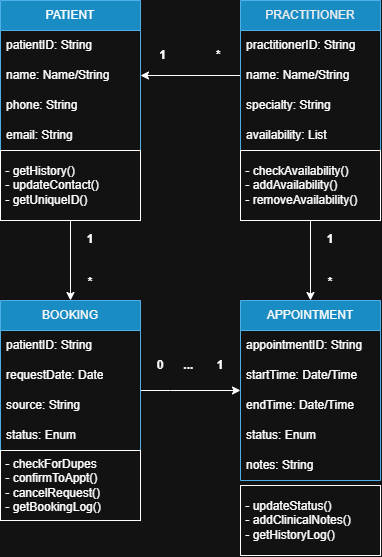

The diagram above was exported from draw.io. Its source (the exported page's mxGraphModel, read from the mxfile embedded in the PNG):
<mxGraphModel dx="988" dy="695" grid="1" gridSize="10" guides="1" tooltips="1" connect="1" arrows="1" fold="1" page="1" pageScale="1" pageWidth="827" pageHeight="1169" math="0" shadow="0">
  <root>
    <mxCell id="0" />
    <mxCell id="1" parent="0" />
    <mxCell id="VO707jyFhtylpwxDKgXF-2" parent="1" style="swimlane;fontStyle=0;childLayout=stackLayout;horizontal=1;startSize=30;horizontalStack=0;resizeParent=1;resizeParentMax=0;resizeLast=0;collapsible=1;marginBottom=0;whiteSpace=wrap;html=1;fillColor=#1ba1e2;fontColor=light-dark(#FFFFFF,#FFFFFF);strokeColor=#006EAF;" value="PATIENT" vertex="1">
      <mxGeometry height="150" width="140" x="190" y="100" as="geometry" />
    </mxCell>
    <mxCell id="VO707jyFhtylpwxDKgXF-3" parent="VO707jyFhtylpwxDKgXF-2" style="text;strokeColor=none;fillColor=none;align=left;verticalAlign=middle;spacingLeft=4;spacingRight=4;overflow=hidden;points=[[0,0.5],[1,0.5]];portConstraint=eastwest;rotatable=0;whiteSpace=wrap;html=1;" value="patientID: String" vertex="1">
      <mxGeometry height="30" width="140" y="30" as="geometry" />
    </mxCell>
    <mxCell id="VO707jyFhtylpwxDKgXF-4" parent="VO707jyFhtylpwxDKgXF-2" style="text;strokeColor=none;fillColor=none;align=left;verticalAlign=middle;spacingLeft=4;spacingRight=4;overflow=hidden;points=[[0,0.5],[1,0.5]];portConstraint=eastwest;rotatable=0;whiteSpace=wrap;html=1;" value="name: Name/String" vertex="1">
      <mxGeometry height="30" width="140" y="60" as="geometry" />
    </mxCell>
    <mxCell id="VO707jyFhtylpwxDKgXF-5" parent="VO707jyFhtylpwxDKgXF-2" style="text;strokeColor=none;fillColor=none;align=left;verticalAlign=middle;spacingLeft=4;spacingRight=4;overflow=hidden;points=[[0,0.5],[1,0.5]];portConstraint=eastwest;rotatable=0;whiteSpace=wrap;html=1;" value="phone: String" vertex="1">
      <mxGeometry height="30" width="140" y="90" as="geometry" />
    </mxCell>
    <mxCell id="VO707jyFhtylpwxDKgXF-22" parent="VO707jyFhtylpwxDKgXF-2" style="text;strokeColor=none;fillColor=none;align=left;verticalAlign=middle;spacingLeft=4;spacingRight=4;overflow=hidden;points=[[0,0.5],[1,0.5]];portConstraint=eastwest;rotatable=0;whiteSpace=wrap;html=1;" value="email: String" vertex="1">
      <mxGeometry height="30" width="140" y="120" as="geometry" />
    </mxCell>
    <mxCell id="VO707jyFhtylpwxDKgXF-52" edge="1" parent="1" source="VO707jyFhtylpwxDKgXF-31" style="edgeStyle=orthogonalEdgeStyle;rounded=0;orthogonalLoop=1;jettySize=auto;html=1;entryX=1;entryY=0.5;entryDx=0;entryDy=0;" target="VO707jyFhtylpwxDKgXF-2" value="">
      <mxGeometry relative="1" as="geometry" />
    </mxCell>
    <mxCell id="VO707jyFhtylpwxDKgXF-31" parent="1" style="swimlane;fontStyle=0;childLayout=stackLayout;horizontal=1;startSize=30;horizontalStack=0;resizeParent=1;resizeParentMax=0;resizeLast=0;collapsible=1;marginBottom=0;whiteSpace=wrap;html=1;fillColor=#1ba1e2;fontColor=light-dark(#FFFFFF,#EEEEEE);strokeColor=#006EAF;" value="PRACTITIONER" vertex="1">
      <mxGeometry height="150" width="140" x="430" y="100" as="geometry" />
    </mxCell>
    <mxCell id="VO707jyFhtylpwxDKgXF-32" parent="VO707jyFhtylpwxDKgXF-31" style="text;strokeColor=none;fillColor=none;align=left;verticalAlign=middle;spacingLeft=4;spacingRight=4;overflow=hidden;points=[[0,0.5],[1,0.5]];portConstraint=eastwest;rotatable=0;whiteSpace=wrap;html=1;" value="practitionerID: String" vertex="1">
      <mxGeometry height="30" width="140" y="30" as="geometry" />
    </mxCell>
    <mxCell id="VO707jyFhtylpwxDKgXF-33" parent="VO707jyFhtylpwxDKgXF-31" style="text;strokeColor=none;fillColor=none;align=left;verticalAlign=middle;spacingLeft=4;spacingRight=4;overflow=hidden;points=[[0,0.5],[1,0.5]];portConstraint=eastwest;rotatable=0;whiteSpace=wrap;html=1;" value="name: Name/String" vertex="1">
      <mxGeometry height="30" width="140" y="60" as="geometry" />
    </mxCell>
    <mxCell id="VO707jyFhtylpwxDKgXF-34" parent="VO707jyFhtylpwxDKgXF-31" style="text;strokeColor=none;fillColor=none;align=left;verticalAlign=middle;spacingLeft=4;spacingRight=4;overflow=hidden;points=[[0,0.5],[1,0.5]];portConstraint=eastwest;rotatable=0;whiteSpace=wrap;html=1;" value="specialty: String" vertex="1">
      <mxGeometry height="30" width="140" y="90" as="geometry" />
    </mxCell>
    <mxCell id="VO707jyFhtylpwxDKgXF-35" parent="VO707jyFhtylpwxDKgXF-31" style="text;strokeColor=none;fillColor=none;align=left;verticalAlign=middle;spacingLeft=4;spacingRight=4;overflow=hidden;points=[[0,0.5],[1,0.5]];portConstraint=eastwest;rotatable=0;whiteSpace=wrap;html=1;" value="availability: List" vertex="1">
      <mxGeometry height="30" width="140" y="120" as="geometry" />
    </mxCell>
    <mxCell id="VO707jyFhtylpwxDKgXF-59" edge="1" parent="1" source="VO707jyFhtylpwxDKgXF-36" style="edgeStyle=orthogonalEdgeStyle;rounded=0;orthogonalLoop=1;jettySize=auto;html=1;" target="VO707jyFhtylpwxDKgXF-44" value="">
      <mxGeometry relative="1" as="geometry">
        <Array as="points">
          <mxPoint x="360" y="490" />
          <mxPoint x="360" y="490" />
        </Array>
      </mxGeometry>
    </mxCell>
    <mxCell id="VO707jyFhtylpwxDKgXF-36" parent="1" style="swimlane;fontStyle=0;childLayout=stackLayout;horizontal=1;startSize=30;horizontalStack=0;resizeParent=1;resizeParentMax=0;resizeLast=0;collapsible=1;marginBottom=0;whiteSpace=wrap;html=1;fillColor=#1ba1e2;fontColor=light-dark(#FFFFFF,#F8F8F8);strokeColor=#006EAF;" value="BOOKING" vertex="1">
      <mxGeometry height="150" width="140" x="190" y="400" as="geometry" />
    </mxCell>
    <mxCell id="VO707jyFhtylpwxDKgXF-37" parent="VO707jyFhtylpwxDKgXF-36" style="text;strokeColor=none;fillColor=none;align=left;verticalAlign=middle;spacingLeft=4;spacingRight=4;overflow=hidden;points=[[0,0.5],[1,0.5]];portConstraint=eastwest;rotatable=0;whiteSpace=wrap;html=1;" value="patientID: String" vertex="1">
      <mxGeometry height="30" width="140" y="30" as="geometry" />
    </mxCell>
    <mxCell id="VO707jyFhtylpwxDKgXF-38" parent="VO707jyFhtylpwxDKgXF-36" style="text;strokeColor=none;fillColor=none;align=left;verticalAlign=middle;spacingLeft=4;spacingRight=4;overflow=hidden;points=[[0,0.5],[1,0.5]];portConstraint=eastwest;rotatable=0;whiteSpace=wrap;html=1;" value="requestDate: Date" vertex="1">
      <mxGeometry height="30" width="140" y="60" as="geometry" />
    </mxCell>
    <mxCell id="VO707jyFhtylpwxDKgXF-39" parent="VO707jyFhtylpwxDKgXF-36" style="text;strokeColor=none;fillColor=none;align=left;verticalAlign=middle;spacingLeft=4;spacingRight=4;overflow=hidden;points=[[0,0.5],[1,0.5]];portConstraint=eastwest;rotatable=0;whiteSpace=wrap;html=1;" value="source: String" vertex="1">
      <mxGeometry height="30" width="140" y="90" as="geometry" />
    </mxCell>
    <mxCell id="VO707jyFhtylpwxDKgXF-40" parent="VO707jyFhtylpwxDKgXF-36" style="text;strokeColor=none;fillColor=none;align=left;verticalAlign=middle;spacingLeft=4;spacingRight=4;overflow=hidden;points=[[0,0.5],[1,0.5]];portConstraint=eastwest;rotatable=0;whiteSpace=wrap;html=1;" value="status: Enum" vertex="1">
      <mxGeometry height="30" width="140" y="120" as="geometry" />
    </mxCell>
    <mxCell id="VO707jyFhtylpwxDKgXF-41" parent="1" style="swimlane;fontStyle=0;childLayout=stackLayout;horizontal=1;startSize=30;horizontalStack=0;resizeParent=1;resizeParentMax=0;resizeLast=0;collapsible=1;marginBottom=0;whiteSpace=wrap;html=1;fillColor=#1ba1e2;fontColor=light-dark(#FFFFFF,#FCFCFC);strokeColor=#006EAF;" value="APPOINTMENT" vertex="1">
      <mxGeometry height="180" width="140" x="430" y="400" as="geometry" />
    </mxCell>
    <mxCell id="VO707jyFhtylpwxDKgXF-42" parent="VO707jyFhtylpwxDKgXF-41" style="text;strokeColor=none;fillColor=none;align=left;verticalAlign=middle;spacingLeft=4;spacingRight=4;overflow=hidden;points=[[0,0.5],[1,0.5]];portConstraint=eastwest;rotatable=0;whiteSpace=wrap;html=1;" value="appointmentID: String" vertex="1">
      <mxGeometry height="30" width="140" y="30" as="geometry" />
    </mxCell>
    <mxCell id="VO707jyFhtylpwxDKgXF-43" parent="VO707jyFhtylpwxDKgXF-41" style="text;strokeColor=none;fillColor=none;align=left;verticalAlign=middle;spacingLeft=4;spacingRight=4;overflow=hidden;points=[[0,0.5],[1,0.5]];portConstraint=eastwest;rotatable=0;whiteSpace=wrap;html=1;" value="startTime: Date/Time" vertex="1">
      <mxGeometry height="30" width="140" y="60" as="geometry" />
    </mxCell>
    <mxCell id="VO707jyFhtylpwxDKgXF-44" parent="VO707jyFhtylpwxDKgXF-41" style="text;strokeColor=none;fillColor=none;align=left;verticalAlign=middle;spacingLeft=4;spacingRight=4;overflow=hidden;points=[[0,0.5],[1,0.5]];portConstraint=eastwest;rotatable=0;whiteSpace=wrap;html=1;" value="endTime: Date/Time" vertex="1">
      <mxGeometry height="30" width="140" y="90" as="geometry" />
    </mxCell>
    <mxCell id="VO707jyFhtylpwxDKgXF-45" parent="VO707jyFhtylpwxDKgXF-41" style="text;strokeColor=none;fillColor=none;align=left;verticalAlign=middle;spacingLeft=4;spacingRight=4;overflow=hidden;points=[[0,0.5],[1,0.5]];portConstraint=eastwest;rotatable=0;whiteSpace=wrap;html=1;" value="status: Enum" vertex="1">
      <mxGeometry height="30" width="140" y="120" as="geometry" />
    </mxCell>
    <mxCell id="VO707jyFhtylpwxDKgXF-46" parent="VO707jyFhtylpwxDKgXF-41" style="text;strokeColor=none;fillColor=none;align=left;verticalAlign=middle;spacingLeft=4;spacingRight=4;overflow=hidden;points=[[0,0.5],[1,0.5]];portConstraint=eastwest;rotatable=0;whiteSpace=wrap;html=1;" value="notes: String" vertex="1">
      <mxGeometry height="30" width="140" y="150" as="geometry" />
    </mxCell>
    <mxCell id="VO707jyFhtylpwxDKgXF-57" edge="1" parent="1" source="VO707jyFhtylpwxDKgXF-48" style="edgeStyle=orthogonalEdgeStyle;rounded=0;orthogonalLoop=1;jettySize=auto;html=1;entryX=0.5;entryY=0;entryDx=0;entryDy=0;" target="VO707jyFhtylpwxDKgXF-36" value="">
      <mxGeometry relative="1" as="geometry">
        <Array as="points" />
      </mxGeometry>
    </mxCell>
    <mxCell id="VO707jyFhtylpwxDKgXF-48" parent="1" style="rounded=0;whiteSpace=wrap;html=1;align=left;" value="&amp;nbsp;- getHistory()&lt;div&gt;&amp;nbsp;- updateContact()&lt;/div&gt;&lt;div&gt;&amp;nbsp;- getUniqueID()&lt;/div&gt;" vertex="1">
      <mxGeometry height="70" width="140" x="190" y="250" as="geometry" />
    </mxCell>
    <mxCell id="VO707jyFhtylpwxDKgXF-58" edge="1" parent="1" source="VO707jyFhtylpwxDKgXF-49" style="edgeStyle=orthogonalEdgeStyle;rounded=0;orthogonalLoop=1;jettySize=auto;html=1;entryX=0.5;entryY=0;entryDx=0;entryDy=0;" target="VO707jyFhtylpwxDKgXF-41" value="">
      <mxGeometry relative="1" as="geometry">
        <Array as="points" />
      </mxGeometry>
    </mxCell>
    <mxCell id="VO707jyFhtylpwxDKgXF-49" parent="1" style="rounded=0;whiteSpace=wrap;html=1;align=left;" value="&amp;nbsp;- checkAvailability()&lt;div&gt;&amp;nbsp;- addAvailability()&lt;/div&gt;&lt;div&gt;&amp;nbsp;- removeAvailability()&lt;/div&gt;" vertex="1">
      <mxGeometry height="70" width="140" x="430" y="250" as="geometry" />
    </mxCell>
    <mxCell id="VO707jyFhtylpwxDKgXF-50" parent="1" style="rounded=0;whiteSpace=wrap;html=1;align=left;" value="&amp;nbsp;- checkForDupes&lt;div&gt;&amp;nbsp;- confirmToAppt()&lt;/div&gt;&lt;div&gt;&amp;nbsp;- cancelRequest()&lt;/div&gt;&lt;div&gt;&amp;nbsp;- getBookingLog()&lt;/div&gt;" vertex="1">
      <mxGeometry height="70" width="140" x="190" y="550" as="geometry" />
    </mxCell>
    <mxCell id="VO707jyFhtylpwxDKgXF-51" parent="1" style="rounded=0;whiteSpace=wrap;html=1;align=left;" value="&amp;nbsp;- updateStatus()&lt;div&gt;&amp;nbsp;- addClinicalNotes()&lt;/div&gt;&lt;div&gt;&amp;nbsp;- getHistoryLog()&lt;/div&gt;" vertex="1">
      <mxGeometry height="70" width="140" x="430" y="585" as="geometry" />
    </mxCell>
    <mxCell id="VO707jyFhtylpwxDKgXF-60" parent="1" style="text;html=1;whiteSpace=wrap;strokeColor=none;fillColor=none;align=center;verticalAlign=middle;rounded=0;" value="&lt;b&gt;1&amp;nbsp; &amp;nbsp; &amp;nbsp; &amp;nbsp; &amp;nbsp; &amp;nbsp; &amp;nbsp; &amp;nbsp;*&lt;/b&gt;" vertex="1">
      <mxGeometry height="30" width="100" x="330" y="140" as="geometry" />
    </mxCell>
    <mxCell id="VO707jyFhtylpwxDKgXF-61" parent="1" style="text;html=1;whiteSpace=wrap;strokeColor=none;fillColor=none;align=center;verticalAlign=middle;rounded=0;" value="&lt;b&gt;0&amp;nbsp; &amp;nbsp; &amp;nbsp; ...&amp;nbsp; &amp;nbsp; &amp;nbsp; &amp;nbsp;1&lt;/b&gt;" vertex="1">
      <mxGeometry height="30" width="100" x="330" y="450" as="geometry" />
    </mxCell>
    <mxCell id="VO707jyFhtylpwxDKgXF-62" parent="1" style="text;html=1;whiteSpace=wrap;strokeColor=none;fillColor=none;align=center;verticalAlign=middle;rounded=0;" value="&lt;b&gt;1&lt;/b&gt;&lt;div&gt;&lt;b&gt;&amp;nbsp;&lt;/b&gt;&lt;div&gt;&lt;b&gt;&lt;br&gt;&lt;/b&gt;&lt;/div&gt;&lt;div&gt;&lt;b&gt;*&lt;/b&gt;&lt;/div&gt;&lt;/div&gt;" vertex="1">
      <mxGeometry height="50" width="100" x="230" y="335" as="geometry" />
    </mxCell>
    <mxCell id="VO707jyFhtylpwxDKgXF-63" parent="1" style="text;html=1;whiteSpace=wrap;strokeColor=none;fillColor=none;align=center;verticalAlign=middle;rounded=0;" value="&lt;b&gt;1&lt;/b&gt;&lt;div&gt;&lt;b&gt;&amp;nbsp;&lt;/b&gt;&lt;div&gt;&lt;b&gt;&lt;br&gt;&lt;/b&gt;&lt;/div&gt;&lt;div&gt;&lt;b&gt;*&lt;/b&gt;&lt;/div&gt;&lt;/div&gt;" vertex="1">
      <mxGeometry height="50" width="100" x="470" y="335" as="geometry" />
    </mxCell>
  </root>
</mxGraphModel>